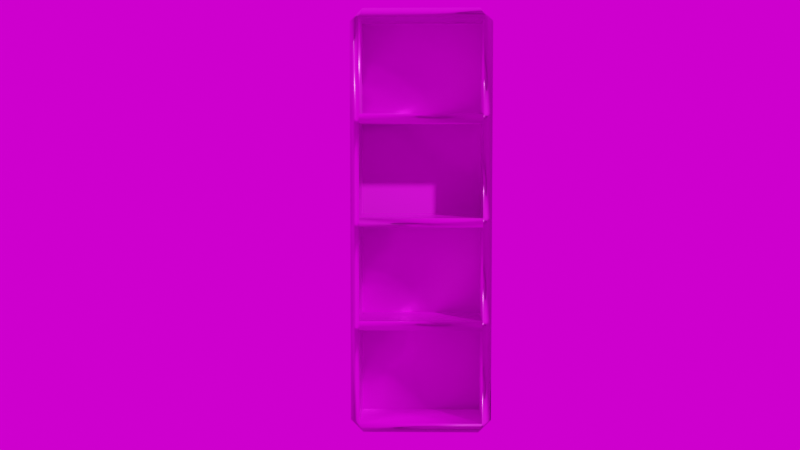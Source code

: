 # Source: Shelf.blend  (saved by Blender 4.4.32; exported with 4.5.12 LTS)
import bpy
from mathutils import Matrix  # noqa: F401  (used for matrix-valued properties, if any)

bpy.ops.wm.read_factory_settings(use_empty=True)
scene = bpy.context.scene
scene.name = 'Scene'

# ---- collections
col_collection = bpy.data.collections.new('Collection'); scene.collection.children.link(col_collection)

# ---- images (referenced by path relative to the original .blend; pixels are not part of the script)
import os
ASSET_DIR = os.environ.get("B2B_ASSET_DIR", "")  # directory of the original .blend (textures are referenced by path, not embedded)
HERE = os.path.dirname(os.path.abspath(__file__))  # packed textures are extracted next to this script under _unpacked/

def load_image(name, relpath, width, height, colorspace="sRGB"):
    """Load a texture the original file referenced (path relative to the .blend, or extracted next to this script)."""
    p = next((c for c in (os.path.join(HERE, relpath), os.path.join(ASSET_DIR, relpath)) if relpath and os.path.exists(c)), "")
    if p:
        img = bpy.data.images.load(p, check_existing=True)
        img.name = name
    else:  # same state as the original file: an image datablock whose file is absent (Cycles renders it pink)
        img = bpy.data.images.new(name, width, height)
        img.source = "FILE"
        img.filepath = "//" + (relpath or name)
    img.colorspace_settings.name = colorspace
    return img
img_shelf_1_low_shelf_1_basecolor_tif_001 = load_image('Shelf_1_low_Shelf_1_BaseColor.tif.001', 'tex/Shelf_1/textures/Shelf_1_low_Shelf_1_BaseColor.tif', 1024, 1024, 'sRGB')
img_shelf_1_low_shelf_1_roughness_tif_001 = load_image('Shelf_1_low_Shelf_1_Roughness.tif.001', 'tex/Shelf_1/textures/Shelf_1_low_Shelf_1_Roughness.tif', 1024, 1024, 'Non-Color')
img_shelf_1_low_shelf_1_normal_tif_001 = load_image('Shelf_1_low_Shelf_1_Normal.tif.001', 'tex/Shelf_1/textures/Shelf_1_low_Shelf_1_Normal.tif', 1024, 1024, 'Non-Color')
img_shelf_1_low_shelf_1_metallic_tif_001 = load_image('Shelf_1_low_Shelf_1_Metallic.tif.001', 'tex/Shelf_1/textures/Shelf_1_low_Shelf_1_Metallic.tif', 1024, 1024, 'Non-Color')
img_mt_washington_gold_room_ref_hdr = load_image('Mt-Washington-Gold-Room_Ref.hdr', 'Blender/HDR/Mt-Washington-Gold-Room_Ref.hdr', 1024, 1024, 'Linear Rec.709')

# ---- materials (node trees are filled in below, after node groups)
mat_shelf_1 = bpy.data.materials.new('Shelf_1')
mat_material = bpy.data.materials.new('Material')

# ---- material node trees
mat_shelf_1.use_nodes = True; mat_shelf_1.node_tree.nodes.clear()
_N = mat_shelf_1.node_tree.nodes; _L = mat_shelf_1.node_tree.links
n0 = _N.new('ShaderNodeOutputMaterial'); n0.name = 'Material Output'; n0.location = (300, 300)
n1 = _N.new('ShaderNodeTexImage'); n1.name = 'Image Texture'; n1.location = (-740, 340)
n1.image = img_shelf_1_low_shelf_1_basecolor_tif_001
n2 = _N.new('ShaderNodeBsdfPrincipled'); n2.name = 'Principled BSDF'; n2.location = (10, 300)
n2.distribution = 'GGX'
n2.subsurface_method = 'BURLEY'
n2.inputs[3].default_value = 1.45
n2.inputs[27].default_value = (0.0, 0.0, 0.0, 1.0)
n2.inputs[28].default_value = 1.0
n3 = _N.new('ShaderNodeTexCoord'); n3.name = 'Texture Coordinate'; n3.location = (-1400, 520)
n4 = _N.new('ShaderNodeTexImage'); n4.name = 'Image Texture.002'; n4.location = (-740, -200)
n4.image = img_shelf_1_low_shelf_1_roughness_tif_001
n5 = _N.new('ShaderNodeTexImage'); n5.name = 'Image Texture.003'; n5.location = (-740, -460)
n5.image = img_shelf_1_low_shelf_1_normal_tif_001
n6 = _N.new('ShaderNodeMapping'); n6.name = 'Mapping'; n6.location = (-1160, 400)
n6.width = 240
n7 = _N.new('ShaderNodeNormalMap'); n7.name = 'Normal Map'; n7.location = (-300, -320)
n8 = _N.new('ShaderNodeTexImage'); n8.name = 'Image Texture.001'; n8.location = (-740, 60)
n8.image = img_shelf_1_low_shelf_1_metallic_tif_001
_L.new(n2.outputs[0], n0.inputs[0])
_L.new(n1.outputs[0], n2.inputs[0])
_L.new(n6.outputs[0], n1.inputs[0])
_L.new(n3.outputs[2], n6.inputs[0])
_L.new(n8.outputs[0], n2.inputs[1])
_L.new(n6.outputs[0], n8.inputs[0])
_L.new(n4.outputs[0], n2.inputs[2])
_L.new(n6.outputs[0], n4.inputs[0])
_L.new(n5.outputs[0], n7.inputs[1])
_L.new(n6.outputs[0], n5.inputs[0])
_L.new(n7.outputs[0], n2.inputs[5])
n0.is_active_output = True
mat_material.use_nodes = True; mat_material.node_tree.nodes.clear()
_N = mat_material.node_tree.nodes; _L = mat_material.node_tree.links
n0 = _N.new('ShaderNodeBsdfPrincipled'); n0.name = 'Principled BSDF'; n0.location = (-111, 308)
n0.distribution = 'GGX'
n0.subsurface_method = 'BURLEY'
n0.inputs[3].default_value = 1.45
n0.inputs[27].default_value = (0.0, 0.0, 0.0, 1.0)
n0.inputs[28].default_value = 1.0
n1 = _N.new('ShaderNodeOutputMaterial'); n1.name = 'Material Output'; n1.location = (899, 316)
n2 = _N.new('ShaderNodeMixShader'); n2.name = 'Mix Shader'; n2.location = (688, 308)
n3 = _N.new('ShaderNodeBsdfPrincipled'); n3.name = 'Principled BSDF.001'; n3.location = (71, 186)
n3.distribution = 'GGX'
n3.subsurface_method = 'BURLEY'
n3.inputs[3].default_value = 1.45
n3.inputs[27].default_value = (0.0, 0.0, 0.0, 1.0)
n3.inputs[28].default_value = 1.0
n4 = _N.new('ShaderNodeWireframe'); n4.name = 'Wireframe'; n4.location = (-651, 264)
n4.inputs[0].default_value = 0.001
n5 = _N.new('ShaderNodeValToRGB'); n5.name = 'ColorRamp'; n5.location = (-431, 300)
while len(n5.color_ramp.elements) > 1: n5.color_ramp.elements.remove(n5.color_ramp.elements[-1])
n5.color_ramp.elements[0].position = 0.1773; n5.color_ramp.elements[0].color = (1.0, 1.0, 1.0, 1.0)
_e = n5.color_ramp.elements.new(0.5227); _e.color = (0.0, 0.0, 0.0, 1.0)
_L.new(n0.outputs[0], n2.inputs[2])
_L.new(n4.outputs[0], n5.inputs[0])
_L.new(n2.outputs[0], n1.inputs[0])
_L.new(n3.outputs[0], n2.inputs[1])
_L.new(n5.outputs[0], n0.inputs[0])
n1.is_active_output = True

# ---- world
world_world = bpy.data.worlds.new('World'); scene.world = world_world
world_world.use_nodes = True; world_world.node_tree.nodes.clear()
_N = world_world.node_tree.nodes; _L = world_world.node_tree.links
n0 = _N.new('ShaderNodeOutputWorld'); n0.name = 'World Output'; n0.location = (300, 300)
n1 = _N.new('ShaderNodeBackground'); n1.name = 'Background'; n1.location = (10, 300)
n2 = _N.new('ShaderNodeMapping'); n2.name = 'Mapping'; n2.location = (-679, 403)
n2.width = 240
n2.inputs[2].default_value = (0.0, 0.0, 1.208)
n3 = _N.new('ShaderNodeTexCoord'); n3.name = 'Texture Coordinate'; n3.location = (-879, 386)
n4 = _N.new('ShaderNodeTexEnvironment'); n4.name = 'Environment Texture'; n4.location = (-379, 374)
n4.image = img_mt_washington_gold_room_ref_hdr
_L.new(n1.outputs[0], n0.inputs[0])
_L.new(n4.outputs[0], n1.inputs[0])
_L.new(n2.outputs[0], n4.inputs[0])
_L.new(n3.outputs[0], n2.inputs[0])
n0.is_active_output = True
world_world.color = (0.05088, 0.05088, 0.05088)
world_world.use_sun_shadow = False
world_world.sun_shadow_jitter_overblur = 0.0

# ---- cameras
cam_camera = bpy.data.cameras.new('Camera')

# ---- meshes
me_shelf_1_low = bpy.data.meshes.new('Shelf_1_low')
me_shelf_1_low.from_pydata([(0.2803, -0.15, 0.03973), (0.2803, -0.15, 1.88), (-0.2803, 0.1295, 0.03973), (-0.2803, 0.1295, 1.88), (0.2803, 0.1295, 1.88), (0.2803, 0.1295, 0.03973), (-0.32, -0.15, 0.5109), (-0.32, -0.15, 0.469), (-0.32, -0.15, 0.9804), (-0.32, -0.15, 0.9396), (-0.32, 0.15, 1.409), (-0.32, 0.15, 1.451), (-0.32, 0.15, 0.469), (0.32, 0.15, 0.9396), (0.32, -0.15, 0.9396), (0.32, -0.15, 0.469), (0.32, -0.15, 0.5109), (-0.2803, -0.15, 0.5109), (-0.2803, -0.15, 0.9804), (-0.2803, -0.15, 0.9396), (-0.2803, -0.15, 1.409), (0.2803, -0.15, 1.409), (0.2803, -0.15, 0.9396), (0.2803, -0.15, 0.5109), (-0.2803, 0.1295, 0.469), (-0.2803, 0.1295, 0.5109), (-0.2803, 0.1295, 0.9396), (-0.2803, 0.1295, 0.9804), (-0.2803, 0.1295, 1.409), (-0.2803, 0.1295, 1.451), (0.2803, 0.1295, 1.451), (0.2803, 0.1295, 1.409), (0.2803, 0.1295, 0.9804), (0.2803, 0.1295, 0.9396), (0.2803, 0.1295, 0.5109), (0.2803, 0.1295, 0.469), (-0.2623, 0.15, 0.0), (-0.32, 0.15, 0.05773), (-0.32, 0.15, 1.862), (-0.2623, 0.15, 1.92), (0.32, 0.15, 0.05773), (0.2623, 0.15, 0.0), (0.2623, 0.15, 1.92), (0.32, 0.15, 1.862), (-0.32, -0.15, 0.05773), (-0.2623, -0.15, 0.0), (-0.2803, -0.15, 0.03969), (-0.2623, -0.15, 1.92), (-0.32, -0.15, 1.862), (-0.2803, -0.15, 1.88), (0.32, -0.15, 1.862), (0.2623, -0.15, 1.92), (0.2623, -0.15, 0.0), (0.32, -0.15, 0.05773), (0.2803, -0.15, 0.469), (0.2803, -0.15, 1.451), (-0.2803, -0.15, 1.451), (0.2803, -0.15, 0.9804), (-0.2803, -0.15, 0.469), (0.32, -0.15, 1.409), (0.32, -0.15, 1.451), (0.32, -0.15, 0.9804), (-0.32, -0.15, 1.451), (-0.32, -0.15, 1.409), (0.32, 0.15, 0.469), (0.32, 0.15, 0.5109), (0.32, 0.15, 0.9804), (0.32, 0.15, 1.409), (0.32, 0.15, 1.451), (-0.32, 0.15, 0.5109), (-0.32, 0.15, 0.9396), (-0.32, 0.15, 0.9804)], [], [(40, 64, 15, 53), (71, 10, 67, 66), (66, 67, 59, 61), (46, 0, 5, 2), (36, 37, 12, 64, 40, 41), (11, 38, 39, 42, 43, 68), (42, 39, 47, 51), (58, 46, 2, 24), (46, 58, 7, 44), (56, 49, 48, 62), (19, 17, 25, 26), (1, 49, 3, 4), (57, 21, 31, 32), (5, 35, 24, 2), (0, 54, 35, 5), (23, 22, 33, 34), (55, 1, 4, 30), (49, 56, 29, 3), (20, 18, 27, 28), (34, 33, 26, 25), (32, 31, 28, 27), (30, 4, 3, 29), (21, 57, 61, 59), (22, 23, 16, 14), (6, 9, 70, 69), (8, 63, 10, 71), (1, 55, 60, 50), (54, 0, 53, 15), (68, 43, 50, 60), (65, 13, 14, 16), (0, 46, 45, 52), (62, 48, 38, 11), (69, 70, 13, 65), (49, 1, 51, 47), (17, 19, 9, 6), (18, 20, 63, 8), (56, 55, 30, 29), (21, 20, 28, 31), (57, 32, 27, 18), (33, 22, 19, 26), (35, 54, 58, 24), (23, 34, 25, 17), (36, 41, 52, 45), (44, 45, 46), (47, 48, 49), (50, 51, 1), (52, 53, 0), (36, 45, 44, 37), (47, 39, 38, 48), (52, 41, 40, 53), (42, 51, 50, 43), (44, 7, 12, 37), (56, 20, 21, 55), (22, 57, 18, 19), (54, 23, 17, 58), (21, 59, 60, 55), (22, 14, 61, 57), (54, 15, 16, 23), (17, 6, 7, 58), (18, 8, 9, 19), (56, 62, 63, 20), (65, 16, 15, 64), (66, 61, 14, 13), (68, 60, 59, 67), (69, 65, 64, 12), (71, 66, 13, 70), (11, 68, 67, 10), (6, 69, 12, 7), (8, 71, 70, 9), (62, 11, 10, 63)])
me_shelf_1_low.polygons.foreach_set('use_smooth', [True] * 70)
_k = set([(0, 5), (0, 46), (0, 54), (1, 4), (1, 49), (1, 55), (2, 5), (2, 24), (2, 46), (3, 4), (3, 29), (3, 49), (4, 30), (5, 35), (6, 7), (6, 9), (7, 44), (8, 9), (8, 63), (10, 11), (10, 71), (11, 38), (12, 37), (12, 69), (13, 65), (13, 66), (14, 16), (14, 61), (15, 16), (15, 53), (17, 19), (17, 23), (17, 25), (18, 20), (18, 27), (18, 57), (19, 22), (19, 26), (20, 21), (20, 28), (21, 31), (21, 57), (22, 23), (22, 33), (23, 34), (24, 35), (24, 58), (25, 26), (25, 34), (26, 33), (27, 28), (27, 32), (28, 31), (29, 30), (29, 56), (30, 55), (31, 32), (32, 57), (33, 34), (35, 54), (36, 37), (36, 41), (36, 45), (37, 44), (38, 39), (38, 48), (39, 42), (39, 47), (40, 41), (40, 53), (40, 64), (41, 52), (42, 43), (42, 51), (43, 50), (43, 68), (44, 45), (45, 52), (46, 58), (47, 48), (47, 51), (48, 62), (49, 56), (50, 51), (50, 60), (52, 53), (54, 58), (55, 56), (59, 60), (59, 61), (62, 63), (64, 65), (66, 67), (67, 68), (69, 70), (70, 71)])
me_shelf_1_low.attributes.new('sharp_edge', 'BOOLEAN', 'EDGE').data.foreach_set('value', [ (min(e.vertices), max(e.vertices)) in _k for e in me_shelf_1_low.edges])
_uv = me_shelf_1_low.uv_layers.new(name='UVMap')
_uv.uv.foreach_set('vector', [0.5496, 0.0004664, 0.5496, 0.1429, 0.4457, 0.1429, 0.4457, 0.0004663, 0.2221, 0.3401, 0.2221, 0.4885, 0.0004664, 0.4885, 0.0004663, 0.3401, 0.5496, 0.3201, 0.5496, 0.4685, 0.4457, 0.4685, 0.4457, 0.3201, 0.4448, 0.6664, 0.4448, 0.8606, 0.3479, 0.8606, 0.3479, 0.6664, 0.2021, 0.0004664, 0.2221, 0.02046, 0.2221, 0.1629, 0.0004665, 0.1629, 0.0004665, 0.02046, 0.02046, 0.0004663, 0.2221, 0.5031, 0.2221, 0.6455, 0.2021, 0.6655, 0.02046, 0.6655, 0.0004665, 0.6455, 0.0004664, 0.5031, 0.4457, 0.8081, 0.4457, 0.6264, 0.5496, 0.6264, 0.5496, 0.8081, 0.6554, 0.9295, 0.6554, 0.7808, 0.7522, 0.7808, 0.7522, 0.9295, 0.2368, 0.01421, 0.2368, 0.1629, 0.2231, 0.1629, 0.2231, 0.02046, 0.2368, 0.5031, 0.2368, 0.6517, 0.2231, 0.6455, 0.2231, 0.5031, 0.9025, 0.6885, 0.9025, 0.5401, 0.9993, 0.5401, 0.9993, 0.6885, 0.2502, 0.8606, 0.2502, 0.6664, 0.347, 0.6664, 0.347, 0.8606, 0.9027, 0.1489, 0.9027, 0.0004663, 0.9995, 0.0004663, 0.9995, 0.1489, 0.8041, 0.3897, 0.6554, 0.3897, 0.6554, 0.1956, 0.8041, 0.1956, 0.9477, 0.7808, 0.9477, 0.9295, 0.8509, 0.9295, 0.8509, 0.7808, 0.5425, 0.8091, 0.5425, 0.9575, 0.4457, 0.9575, 0.4457, 0.8091, 0.6473, 0.8091, 0.6473, 0.9577, 0.5505, 0.9577, 0.5505, 0.8091, 0.8499, 0.7808, 0.8499, 0.9295, 0.7531, 0.9295, 0.7531, 0.7808, 0.9025, 0.5391, 0.9025, 0.3906, 0.9993, 0.3906, 0.9993, 0.5391, 0.8039, 0.7799, 0.6554, 0.7799, 0.6554, 0.5857, 0.8039, 0.5857, 0.6554, 0.3906, 0.8039, 0.3906, 0.8039, 0.5848, 0.6554, 0.5848, 0.8041, 0.1946, 0.6554, 0.1946, 0.6554, 0.0004663, 0.8041, 0.0004663, 0.431, 0.4885, 0.431, 0.3401, 0.4448, 0.3401, 0.4448, 0.4885, 0.431, 0.3259, 0.431, 0.1774, 0.4448, 0.1774, 0.4448, 0.3259, 0.6544, 0.1574, 0.6544, 0.3059, 0.5505, 0.3059, 0.5505, 0.1574, 0.6544, 0.3201, 0.6544, 0.4685, 0.5505, 0.4685, 0.5505, 0.3201, 0.431, 0.6517, 0.431, 0.5031, 0.4448, 0.5031, 0.4448, 0.6455, 0.431, 0.1629, 0.431, 0.01423, 0.4448, 0.02046, 0.4448, 0.1629, 0.5496, 0.4831, 0.5496, 0.6255, 0.4457, 0.6255, 0.4457, 0.4831, 0.5496, 0.1574, 0.5496, 0.3059, 0.4457, 0.3059, 0.4457, 0.1574, 0.431, 0.01423, 0.2368, 0.01421, 0.2431, 0.0004663, 0.4248, 0.0004666, 0.6544, 0.4831, 0.6544, 0.6255, 0.5505, 0.6255, 0.5505, 0.4831, 0.2221, 0.1774, 0.2221, 0.3259, 0.0004664, 0.3259, 0.0004664, 0.1774, 0.2368, 0.6517, 0.431, 0.6517, 0.4248, 0.6655, 0.2431, 0.6655, 0.2368, 0.1774, 0.2368, 0.3259, 0.2231, 0.3259, 0.2231, 0.1774, 0.2368, 0.3401, 0.2368, 0.4885, 0.2231, 0.4885, 0.2231, 0.3401, 0.09821, 0.8606, 0.09821, 0.6664, 0.195, 0.6664, 0.195, 0.8606, 0.9016, 0.3906, 0.9016, 0.5848, 0.8048, 0.5848, 0.8048, 0.3906, 0.805, 0.0004663, 0.9018, 0.0004663, 0.9018, 0.1946, 0.805, 0.1946, 0.9018, 0.3897, 0.805, 0.3897, 0.805, 0.1956, 0.9018, 0.1956, 0.8048, 0.5857, 0.9016, 0.5857, 0.9016, 0.7799, 0.8048, 0.7799, 0.0004664, 0.6664, 0.09727, 0.6664, 0.09727, 0.8606, 0.0004663, 0.8606, 0.6544, 0.6264, 0.6544, 0.8081, 0.5505, 0.8081, 0.5505, 0.6264, 0.2231, 0.02046, 0.2431, 0.0004663, 0.2368, 0.01421, 0.2431, 0.6655, 0.2231, 0.6455, 0.2368, 0.6517, 0.4448, 0.6455, 0.4248, 0.6655, 0.431, 0.6517, 0.4248, 0.0004666, 0.4448, 0.02046, 0.431, 0.01423, 0.2242, 0.7713, 0.2242, 0.8752, 0.1959, 0.8752, 0.1959, 0.7713, 0.9027, 0.3586, 0.9027, 0.2547, 0.931, 0.2547, 0.931, 0.3586, 0.2242, 0.6664, 0.2242, 0.7703, 0.1959, 0.7703, 0.1959, 0.6664, 0.931, 0.1499, 0.931, 0.2538, 0.9027, 0.2538, 0.9027, 0.1499, 0.6544, 0.0004664, 0.6544, 0.1429, 0.5505, 0.1429, 0.5505, 0.0004663, 0.2348, 0.6664, 0.2493, 0.6664, 0.2493, 0.8606, 0.2348, 0.8606, 0.9474, 0.1499, 0.9615, 0.1499, 0.9615, 0.344, 0.9474, 0.344, 0.9465, 0.344, 0.9319, 0.344, 0.9319, 0.1499, 0.9465, 0.1499, 0.431, 0.4885, 0.4448, 0.4885, 0.4448, 0.5031, 0.431, 0.5031, 0.431, 0.3259, 0.4448, 0.3259, 0.4448, 0.3401, 0.431, 0.3401, 0.431, 0.1629, 0.4448, 0.1629, 0.4448, 0.1774, 0.431, 0.1774, 0.2368, 0.1774, 0.2231, 0.1774, 0.2231, 0.1629, 0.2368, 0.1629, 0.2368, 0.3401, 0.2231, 0.3401, 0.2231, 0.3259, 0.2368, 0.3259, 0.2368, 0.5031, 0.2231, 0.5031, 0.2231, 0.4885, 0.2368, 0.4885, 0.5496, 0.1574, 0.4457, 0.1574, 0.4457, 0.1429, 0.5496, 0.1429, 0.5496, 0.3201, 0.4457, 0.3201, 0.4457, 0.3059, 0.5496, 0.3059, 0.5496, 0.4831, 0.4457, 0.4831, 0.4457, 0.4685, 0.5496, 0.4685, 0.2221, 0.1774, 0.0004664, 0.1774, 0.0004665, 0.1629, 0.2221, 0.1629, 0.2221, 0.3401, 0.0004663, 0.3401, 0.0004664, 0.3259, 0.2221, 0.3259, 0.2221, 0.5031, 0.0004664, 0.5031, 0.0004664, 0.4885, 0.2221, 0.4885, 0.6544, 0.1574, 0.5505, 0.1574, 0.5505, 0.1429, 0.6544, 0.1429, 0.6544, 0.3201, 0.5505, 0.3201, 0.5505, 0.3059, 0.6544, 0.3059, 0.6544, 0.4831, 0.5505, 0.4831, 0.5505, 0.4685, 0.6544, 0.4685])
_ca = me_shelf_1_low.color_attributes.new('Col', 'BYTE_COLOR', 'CORNER')
_ca.data.foreach_set('color', [0.0, 1.0, 0.0009106, 1.0, 0.0, 1.0, 0.0009106, 1.0, 0.0, 1.0, 0.0009106, 1.0, 0.0, 1.0, 0.0009106, 1.0, 0.0, 1.0, 0.0009106, 1.0, 0.0, 1.0, 0.0009106, 1.0, 0.0, 1.0, 0.0009106, 1.0, 0.0, 1.0, 0.0009106, 1.0, 0.0, 1.0, 0.0009106, 1.0, 0.0, 1.0, 0.0009106, 1.0, 0.0, 1.0, 0.0009106, 1.0, 0.0, 1.0, 0.0009106, 1.0, 0.0, 1.0, 0.0009106, 1.0, 0.0, 1.0, 0.0009106, 1.0, 0.0, 1.0, 0.0009106, 1.0, 0.0, 1.0, 0.0009106, 1.0, 0.0, 1.0, 0.0009106, 1.0, 0.0, 1.0, 0.0009106, 1.0, 0.0, 1.0, 0.0009106, 1.0, 0.0, 1.0, 0.0009106, 1.0, 0.0, 1.0, 0.0009106, 1.0, 0.0, 1.0, 0.0009106, 1.0, 0.0, 1.0, 0.0009106, 1.0, 0.0, 1.0, 0.0009106, 1.0, 0.0, 1.0, 0.0009106, 1.0, 0.0, 1.0, 0.0009106, 1.0, 0.0, 1.0, 0.0009106, 1.0, 0.0, 1.0, 0.0009106, 1.0, 0.0, 1.0, 0.0009106, 1.0, 0.0, 1.0, 0.0009106, 1.0, 0.0, 1.0, 0.0009106, 1.0, 0.0, 1.0, 0.0009106, 1.0, 0.0, 1.0, 0.0009106, 1.0, 0.0, 1.0, 0.0009106, 1.0, 0.0, 1.0, 0.0009106, 1.0, 0.0, 1.0, 0.0009106, 1.0, 0.0, 1.0, 0.0009106, 1.0, 0.0, 1.0, 0.0009106, 1.0, 0.0, 1.0, 0.0009106, 1.0, 0.0, 1.0, 0.0009106, 1.0, 0.0, 1.0, 0.0009106, 1.0, 0.0, 1.0, 0.0009106, 1.0, 0.0, 1.0, 0.0009106, 1.0, 0.0, 1.0, 0.0009106, 1.0, 0.0, 1.0, 0.0009106, 1.0, 0.0, 1.0, 0.0009106, 1.0, 0.0, 1.0, 0.0009106, 1.0, 0.0, 1.0, 0.0009106, 1.0, 0.0, 1.0, 0.0009106, 1.0, 0.0, 1.0, 0.0009106, 1.0, 0.0, 1.0, 0.0009106, 1.0, 0.0, 1.0, 0.0009106, 1.0, 0.0, 1.0, 0.0009106, 1.0, 0.0, 1.0, 0.0009106, 1.0, 0.0, 1.0, 0.0009106, 1.0, 0.0, 1.0, 0.0009106, 1.0, 0.0, 1.0, 0.0009106, 1.0, 0.0, 1.0, 0.0009106, 1.0, 0.0, 1.0, 0.0009106, 1.0, 0.0, 1.0, 0.0009106, 1.0, 0.0, 1.0, 0.0009106, 1.0, 0.0, 1.0, 0.0009106, 1.0, 0.0, 1.0, 0.0009106, 1.0, 0.0, 1.0, 0.0009106, 1.0, 0.0, 1.0, 0.0009106, 1.0, 0.0, 1.0, 0.0009106, 1.0, 0.0, 1.0, 0.0009106, 1.0, 0.0, 1.0, 0.0009106, 1.0, 0.0, 1.0, 0.0009106, 1.0, 0.0, 1.0, 0.0009106, 1.0, 0.0, 1.0, 0.0009106, 1.0, 0.0, 1.0, 0.0009106, 1.0, 0.0, 1.0, 0.0009106, 1.0, 0.0, 1.0, 0.0009106, 1.0, 0.0, 1.0, 0.0009106, 1.0, 0.0, 1.0, 0.0009106, 1.0, 0.0, 1.0, 0.0009106, 1.0, 0.0, 1.0, 0.0009106, 1.0, 0.0, 1.0, 0.0009106, 1.0, 0.0, 1.0, 0.0009106, 1.0, 0.0, 1.0, 0.0009106, 1.0, 0.0, 1.0, 0.0009106, 1.0, 0.0, 1.0, 0.0009106, 1.0, 0.0, 1.0, 0.0009106, 1.0, 0.0, 1.0, 0.0009106, 1.0, 0.0, 1.0, 0.0009106, 1.0, 0.0, 1.0, 0.0009106, 1.0, 0.0, 1.0, 0.0009106, 1.0, 0.0, 1.0, 0.0009106, 1.0, 0.0, 1.0, 0.0009106, 1.0, 0.0, 1.0, 0.0009106, 1.0, 0.0, 1.0, 0.0009106, 1.0, 0.0, 1.0, 0.0009106, 1.0, 0.0, 1.0, 0.0009106, 1.0, 0.0, 1.0, 0.0009106, 1.0, 0.0, 1.0, 0.0009106, 1.0, 0.0, 1.0, 0.0009106, 1.0, 0.0, 1.0, 0.0009106, 1.0, 0.0, 1.0, 0.0009106, 1.0, 0.0, 1.0, 0.0009106, 1.0, 0.0, 1.0, 0.0009106, 1.0, 0.0, 1.0, 0.0009106, 1.0, 0.0, 1.0, 0.0009106, 1.0, 0.0, 1.0, 0.0009106, 1.0, 0.0, 1.0, 0.0009106, 1.0, 0.0, 1.0, 0.0009106, 1.0, 0.0, 1.0, 0.0009106, 1.0, 0.0, 1.0, 0.0009106, 1.0, 0.0, 1.0, 0.0009106, 1.0, 0.0, 1.0, 0.0009106, 1.0, 0.0, 1.0, 0.0009106, 1.0, 0.0, 1.0, 0.0009106, 1.0, 0.0, 1.0, 0.0009106, 1.0, 0.0, 1.0, 0.0009106, 1.0, 0.0, 1.0, 0.0009106, 1.0, 0.0, 1.0, 0.0009106, 1.0, 0.0, 1.0, 0.0009106, 1.0, 0.0, 1.0, 0.0009106, 1.0, 0.0, 1.0, 0.0009106, 1.0, 0.0, 1.0, 0.0009106, 1.0, 0.0, 1.0, 0.0009106, 1.0, 0.0, 1.0, 0.0009106, 1.0, 0.0, 1.0, 0.0009106, 1.0, 0.0, 1.0, 0.0009106, 1.0, 0.0, 1.0, 0.0009106, 1.0, 0.0, 1.0, 0.0009106, 1.0, 0.0, 1.0, 0.0009106, 1.0, 0.0, 1.0, 0.0009106, 1.0, 0.0, 1.0, 0.0009106, 1.0, 0.0, 1.0, 0.0009106, 1.0, 0.0, 1.0, 0.0009106, 1.0, 0.0, 1.0, 0.0009106, 1.0, 0.0, 1.0, 0.0009106, 1.0, 0.0, 1.0, 0.0009106, 1.0, 0.0, 1.0, 0.0009106, 1.0, 0.0, 1.0, 0.0009106, 1.0, 0.0, 1.0, 0.0009106, 1.0, 0.0, 1.0, 0.0009106, 1.0, 0.0, 1.0, 0.0009106, 1.0, 0.0, 1.0, 0.0009106, 1.0, 0.0, 1.0, 0.0009106, 1.0, 0.0, 1.0, 0.0009106, 1.0, 0.0, 1.0, 0.0009106, 1.0, 0.0, 1.0, 0.0009106, 1.0, 0.0, 1.0, 0.0009106, 1.0, 0.0, 1.0, 0.0009106, 1.0, 0.0, 1.0, 0.0009106, 1.0, 0.0, 1.0, 0.0009106, 1.0, 0.0, 1.0, 0.0009106, 1.0, 0.0, 1.0, 0.0009106, 1.0, 0.0, 1.0, 0.0009106, 1.0, 0.0, 1.0, 0.0009106, 1.0, 0.0, 1.0, 0.0009106, 1.0, 0.0, 1.0, 0.0009106, 1.0, 0.0, 1.0, 0.0009106, 1.0, 0.0, 1.0, 0.0009106, 1.0, 0.0, 1.0, 0.0009106, 1.0, 0.0, 1.0, 0.0009106, 1.0, 0.0, 1.0, 0.0009106, 1.0, 0.0, 1.0, 0.0009106, 1.0, 0.0, 1.0, 0.0009106, 1.0, 0.0, 1.0, 0.0009106, 1.0, 0.0, 1.0, 0.0009106, 1.0, 0.0, 1.0, 0.0009106, 1.0, 0.0, 1.0, 0.0009106, 1.0, 0.0, 1.0, 0.0009106, 1.0, 0.0, 1.0, 0.0009106, 1.0, 0.0, 1.0, 0.0009106, 1.0, 0.0, 1.0, 0.0009106, 1.0, 0.0, 1.0, 0.0009106, 1.0, 0.0, 1.0, 0.0009106, 1.0, 0.0, 1.0, 0.0009106, 1.0, 0.0, 1.0, 0.0009106, 1.0, 0.0, 1.0, 0.0009106, 1.0, 0.0, 1.0, 0.0009106, 1.0, 0.0, 1.0, 0.0009106, 1.0, 0.0, 1.0, 0.0009106, 1.0, 0.0, 1.0, 0.0009106, 1.0, 0.0, 1.0, 0.0009106, 1.0, 0.0, 1.0, 0.0009106, 1.0, 0.0, 1.0, 0.0009106, 1.0, 0.0, 1.0, 0.0009106, 1.0, 0.0, 1.0, 0.0009106, 1.0, 0.0, 1.0, 0.0009106, 1.0, 0.0, 1.0, 0.0009106, 1.0, 0.0, 1.0, 0.0009106, 1.0, 0.0, 1.0, 0.0009106, 1.0, 0.0, 1.0, 0.0009106, 1.0, 0.0, 1.0, 0.0009106, 1.0, 0.0, 1.0, 0.0009106, 1.0, 0.0, 1.0, 0.0009106, 1.0, 0.0, 1.0, 0.0009106, 1.0, 0.0, 1.0, 0.0009106, 1.0, 0.0, 1.0, 0.0009106, 1.0, 0.0, 1.0, 0.0009106, 1.0, 0.0, 1.0, 0.0009106, 1.0, 0.0, 1.0, 0.0009106, 1.0, 0.0, 1.0, 0.0009106, 1.0, 0.0, 1.0, 0.0009106, 1.0, 0.0, 1.0, 0.0009106, 1.0, 0.0, 1.0, 0.0009106, 1.0, 0.0, 1.0, 0.0009106, 1.0, 0.0, 1.0, 0.0009106, 1.0, 0.0, 1.0, 0.0009106, 1.0, 0.0, 1.0, 0.0009106, 1.0, 0.0, 1.0, 0.0009106, 1.0, 0.0, 1.0, 0.0009106, 1.0, 0.0, 1.0, 0.0009106, 1.0, 0.0, 1.0, 0.0009106, 1.0, 0.0, 1.0, 0.0009106, 1.0, 0.0, 1.0, 0.0009106, 1.0, 0.0, 1.0, 0.0009106, 1.0, 0.0, 1.0, 0.0009106, 1.0, 0.0, 1.0, 0.0009106, 1.0, 0.0, 1.0, 0.0009106, 1.0, 0.0, 1.0, 0.0009106, 1.0, 0.0, 1.0, 0.0009106, 1.0, 0.0, 1.0, 0.0009106, 1.0, 0.0, 1.0, 0.0009106, 1.0, 0.0, 1.0, 0.0009106, 1.0, 0.0, 1.0, 0.0009106, 1.0, 0.0, 1.0, 0.0009106, 1.0, 0.0, 1.0, 0.0009106, 1.0, 0.0, 1.0, 0.0009106, 1.0, 0.0, 1.0, 0.0009106, 1.0, 0.0, 1.0, 0.0009106, 1.0, 0.0, 1.0, 0.0009106, 1.0, 0.0, 1.0, 0.0009106, 1.0, 0.0, 1.0, 0.0009106, 1.0, 0.0, 1.0, 0.0009106, 1.0, 0.0, 1.0, 0.0009106, 1.0, 0.0, 1.0, 0.0009106, 1.0, 0.0, 1.0, 0.0009106, 1.0, 0.0, 1.0, 0.0009106, 1.0, 0.0, 1.0, 0.0009106, 1.0, 0.0, 1.0, 0.0009106, 1.0, 0.0, 1.0, 0.0009106, 1.0, 0.0, 1.0, 0.0009106, 1.0, 0.0, 1.0, 0.0009106, 1.0, 0.0, 1.0, 0.0009106, 1.0, 0.0, 1.0, 0.0009106, 1.0, 0.0, 1.0, 0.0009106, 1.0, 0.0, 1.0, 0.0009106, 1.0, 0.0, 1.0, 0.0009106, 1.0, 0.0, 1.0, 0.0009106, 1.0, 0.0, 1.0, 0.0009106, 1.0, 0.0, 1.0, 0.0009106, 1.0, 0.0, 1.0, 0.0009106, 1.0, 0.0, 1.0, 0.0009106, 1.0, 0.0, 1.0, 0.0009106, 1.0, 0.0, 1.0, 0.0009106, 1.0, 0.0, 1.0, 0.0009106, 1.0, 0.0, 1.0, 0.0009106, 1.0, 0.0, 1.0, 0.0009106, 1.0, 0.0, 1.0, 0.0009106, 1.0, 0.0, 1.0, 0.0009106, 1.0, 0.0, 1.0, 0.0009106, 1.0, 0.0, 1.0, 0.0009106, 1.0, 0.0, 1.0, 0.0009106, 1.0, 0.0, 1.0, 0.0009106, 1.0, 0.0, 1.0, 0.0009106, 1.0, 0.0, 1.0, 0.0009106, 1.0, 0.0, 1.0, 0.0009106, 1.0, 0.0, 1.0, 0.0009106, 1.0, 0.0, 1.0, 0.0009106, 1.0, 0.0, 1.0, 0.0009106, 1.0, 0.0, 1.0, 0.0009106, 1.0, 0.0, 1.0, 0.0009106, 1.0, 0.0, 1.0, 0.0009106, 1.0, 0.0, 1.0, 0.0009106, 1.0, 0.0, 1.0, 0.0009106, 1.0, 0.0, 1.0, 0.0009106, 1.0, 0.0, 1.0, 0.0009106, 1.0, 0.0, 1.0, 0.0009106, 1.0, 0.0, 1.0, 0.0009106, 1.0, 0.0, 1.0, 0.0009106, 1.0, 0.0, 1.0, 0.0009106, 1.0, 0.0, 1.0, 0.0009106, 1.0, 0.0, 1.0, 0.0009106, 1.0, 0.0, 1.0, 0.0009106, 1.0])
me_shelf_1_low.materials.append(mat_shelf_1)
me_shelf_1_low.materials.append(mat_material)
me_shelf_1_low.use_remesh_fix_poles = True
me_shelf_1_low.use_remesh_preserve_attributes = False
me_shelf_1_low.use_mirror_vertex_groups = False
me_shelf_1_low.update()

# ---- objects
ob_shelf_1_low = bpy.data.objects.new('Shelf_1_low', me_shelf_1_low)
ob_camera = bpy.data.objects.new('Camera', cam_camera)

# ---- transforms, parenting, visibility, modifiers, constraints
ob_shelf_1_low.location = (0.0, 0.0, 0.0)
ob_shelf_1_low.lineart.crease_threshold = 0.0
_m = ob_shelf_1_low.modifiers.new('Bevel', 'BEVEL')
_m.width = 0.001
_m.width_pct = 0.001
_m.limit_method = 'WEIGHT'
_m = ob_shelf_1_low.modifiers.new('WeightedNormal', 'WEIGHTED_NORMAL')
ob_camera.location = (0.009773, -5.154, 1.305)
ob_camera.rotation_euler = (1.5, -1.722e-05, 0.02098)
ob_camera.lineart.crease_threshold = 0.0

# ---- collection membership
col_collection.objects.link(ob_shelf_1_low)
col_collection.objects.link(ob_camera)

# ---- scene / render settings (as saved in the file)
scene.camera = ob_camera
scene.frame_start = 1; scene.frame_end = 250; scene.frame_set(1)
scene.render.engine = 'CYCLES'
scene.render.film_transparent = True
scene.cycles.use_denoising = False
scene.cycles.samples = 1000
scene.cycles.sampling_pattern = 'TABULATED_SOBOL'
scene.cycles.use_adaptive_sampling = False
scene.cycles.use_light_tree = False
scene.view_settings.look = 'Medium Low Contrast'
scene.view_settings.view_transform = 'Filmic'
bpy.context.view_layer.update()

# ---- added for rendering (the .blend has no usable light): sun
light_auto_sun = bpy.data.lights.new('AutoSun', 'SUN')
light_auto_sun.energy = 3.0
light_auto_sun.angle = 0.0523599
ob_auto_sun = bpy.data.objects.new('AutoSun', light_auto_sun)
scene.collection.objects.link(ob_auto_sun)
ob_auto_sun.rotation_euler = (0.872665, 0.174533, 0.523599)
bpy.context.view_layer.update()

